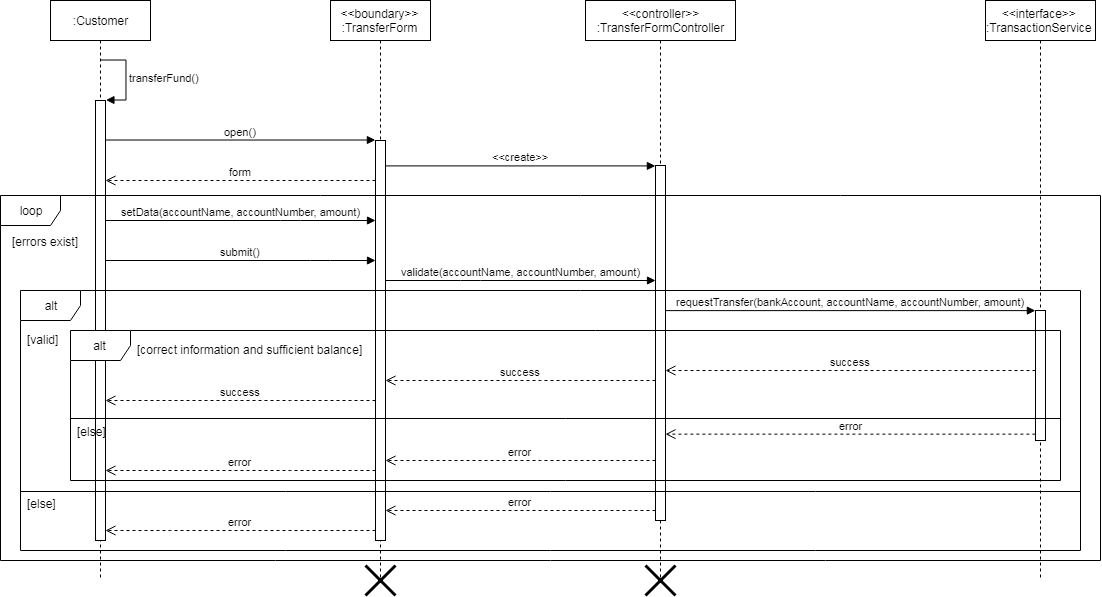

The diagram above was exported from draw.io. Its source (the exported page's mxGraphModel, read from the mxfile embedded in the PNG):
<mxGraphModel dx="1271" dy="524" grid="1" gridSize="10" guides="1" tooltips="1" connect="1" arrows="1" fold="1" page="1" pageScale="1" pageWidth="850" pageHeight="1100" math="0" shadow="0">
  <root>
    <mxCell id="V4kLjy5BtC6xW9PQMHlG-0" />
    <mxCell id="V4kLjy5BtC6xW9PQMHlG-1" parent="V4kLjy5BtC6xW9PQMHlG-0" />
    <mxCell id="B_vQAg3-zDdwBttgbv2v-0" value=":Customer" style="shape=umlLifeline;perimeter=lifelinePerimeter;whiteSpace=wrap;html=1;container=1;collapsible=0;recursiveResize=0;outlineConnect=0;" vertex="1" parent="V4kLjy5BtC6xW9PQMHlG-1">
      <mxGeometry x="70" y="20" width="100" height="580" as="geometry" />
    </mxCell>
    <mxCell id="B_vQAg3-zDdwBttgbv2v-1" value="" style="html=1;points=[];perimeter=orthogonalPerimeter;" vertex="1" parent="B_vQAg3-zDdwBttgbv2v-0">
      <mxGeometry x="45" y="100" width="10" height="440" as="geometry" />
    </mxCell>
    <mxCell id="B_vQAg3-zDdwBttgbv2v-2" value="&lt;span&gt;transferFund()&lt;/span&gt;" style="edgeStyle=orthogonalEdgeStyle;html=1;align=left;spacingLeft=2;endArrow=block;rounded=0;entryX=1;entryY=0;" edge="1" parent="B_vQAg3-zDdwBttgbv2v-0" target="B_vQAg3-zDdwBttgbv2v-1">
      <mxGeometry relative="1" as="geometry">
        <mxPoint x="50" y="60" as="sourcePoint" />
        <Array as="points">
          <mxPoint x="75" y="60" />
          <mxPoint x="75" y="100" />
        </Array>
      </mxGeometry>
    </mxCell>
    <mxCell id="B_vQAg3-zDdwBttgbv2v-3" value="&amp;lt;&amp;lt;boundary&amp;gt;&amp;gt;&lt;br&gt;:TransferForm" style="shape=umlLifeline;perimeter=lifelinePerimeter;whiteSpace=wrap;html=1;container=1;collapsible=0;recursiveResize=0;outlineConnect=0;" vertex="1" parent="V4kLjy5BtC6xW9PQMHlG-1">
      <mxGeometry x="350" y="20" width="100" height="580" as="geometry" />
    </mxCell>
    <mxCell id="B_vQAg3-zDdwBttgbv2v-4" value="" style="html=1;points=[];perimeter=orthogonalPerimeter;" vertex="1" parent="B_vQAg3-zDdwBttgbv2v-3">
      <mxGeometry x="45" y="140" width="10" height="400" as="geometry" />
    </mxCell>
    <mxCell id="B_vQAg3-zDdwBttgbv2v-5" value="&lt;span&gt;open()&lt;br&gt;&lt;/span&gt;" style="html=1;verticalAlign=bottom;endArrow=block;entryX=0;entryY=0;" edge="1" parent="V4kLjy5BtC6xW9PQMHlG-1" source="B_vQAg3-zDdwBttgbv2v-1" target="B_vQAg3-zDdwBttgbv2v-4">
      <mxGeometry relative="1" as="geometry">
        <mxPoint x="365" y="140" as="sourcePoint" />
      </mxGeometry>
    </mxCell>
    <mxCell id="B_vQAg3-zDdwBttgbv2v-6" value="form" style="html=1;verticalAlign=bottom;endArrow=open;dashed=1;endSize=8;" edge="1" parent="V4kLjy5BtC6xW9PQMHlG-1" source="B_vQAg3-zDdwBttgbv2v-4" target="B_vQAg3-zDdwBttgbv2v-1">
      <mxGeometry relative="1" as="geometry">
        <mxPoint x="365" y="216" as="targetPoint" />
        <Array as="points">
          <mxPoint x="310" y="200" />
        </Array>
      </mxGeometry>
    </mxCell>
    <mxCell id="B_vQAg3-zDdwBttgbv2v-7" value="&amp;lt;&amp;lt;controller&amp;gt;&amp;gt;&lt;br&gt;:TransferFormController" style="shape=umlLifeline;perimeter=lifelinePerimeter;whiteSpace=wrap;html=1;container=1;collapsible=0;recursiveResize=0;outlineConnect=0;" vertex="1" parent="V4kLjy5BtC6xW9PQMHlG-1">
      <mxGeometry x="605" y="20" width="150" height="580" as="geometry" />
    </mxCell>
    <mxCell id="B_vQAg3-zDdwBttgbv2v-8" value="" style="html=1;points=[];perimeter=orthogonalPerimeter;" vertex="1" parent="B_vQAg3-zDdwBttgbv2v-7">
      <mxGeometry x="70" y="165" width="10" height="355" as="geometry" />
    </mxCell>
    <mxCell id="B_vQAg3-zDdwBttgbv2v-9" value="&amp;lt;&amp;lt;create&amp;gt;&amp;gt;" style="html=1;verticalAlign=bottom;endArrow=block;entryX=0;entryY=0;" edge="1" parent="V4kLjy5BtC6xW9PQMHlG-1" source="B_vQAg3-zDdwBttgbv2v-4" target="B_vQAg3-zDdwBttgbv2v-8">
      <mxGeometry relative="1" as="geometry">
        <mxPoint x="605" y="240" as="sourcePoint" />
      </mxGeometry>
    </mxCell>
    <mxCell id="B_vQAg3-zDdwBttgbv2v-10" value="submit()" style="html=1;verticalAlign=bottom;endArrow=block;" edge="1" parent="V4kLjy5BtC6xW9PQMHlG-1" source="B_vQAg3-zDdwBttgbv2v-1" target="B_vQAg3-zDdwBttgbv2v-4">
      <mxGeometry relative="1" as="geometry">
        <mxPoint x="205" y="250" as="sourcePoint" />
        <mxPoint x="340" y="313" as="targetPoint" />
        <Array as="points">
          <mxPoint x="340" y="280" />
        </Array>
      </mxGeometry>
    </mxCell>
    <mxCell id="B_vQAg3-zDdwBttgbv2v-11" value="setData(accountName, accountNumber, amount)" style="html=1;verticalAlign=bottom;endArrow=block;" edge="1" parent="V4kLjy5BtC6xW9PQMHlG-1" source="B_vQAg3-zDdwBttgbv2v-1" target="B_vQAg3-zDdwBttgbv2v-4">
      <mxGeometry relative="1" as="geometry">
        <mxPoint x="135" y="280.0344827586207" as="sourcePoint" />
        <mxPoint x="355" y="315" as="targetPoint" />
        <Array as="points">
          <mxPoint x="310" y="240" />
        </Array>
      </mxGeometry>
    </mxCell>
    <mxCell id="B_vQAg3-zDdwBttgbv2v-12" value="validate(accountName, accountNumber, amount)" style="html=1;verticalAlign=bottom;endArrow=block;" edge="1" parent="V4kLjy5BtC6xW9PQMHlG-1" source="B_vQAg3-zDdwBttgbv2v-4" target="B_vQAg3-zDdwBttgbv2v-8">
      <mxGeometry width="80" relative="1" as="geometry">
        <mxPoint x="390" y="310" as="sourcePoint" />
        <mxPoint x="470" y="310" as="targetPoint" />
        <Array as="points">
          <mxPoint x="490" y="300" />
        </Array>
      </mxGeometry>
    </mxCell>
    <mxCell id="B_vQAg3-zDdwBttgbv2v-13" value="[errors exist]" style="text;html=1;resizable=0;points=[];autosize=1;align=left;verticalAlign=top;spacingTop=-4;" vertex="1" parent="V4kLjy5BtC6xW9PQMHlG-1">
      <mxGeometry x="30" y="252.5" width="80" height="20" as="geometry" />
    </mxCell>
    <mxCell id="B_vQAg3-zDdwBttgbv2v-14" value="[valid]" style="text;html=1;resizable=0;points=[];autosize=1;align=left;verticalAlign=top;spacingTop=-4;" vertex="1" parent="V4kLjy5BtC6xW9PQMHlG-1">
      <mxGeometry x="45" y="350" width="50" height="20" as="geometry" />
    </mxCell>
    <mxCell id="B_vQAg3-zDdwBttgbv2v-15" value="&amp;lt;&amp;lt;interface&amp;gt;&amp;gt;&lt;br&gt;:TransactionService" style="html=1;points=[];perimeter=orthogonalPerimeter;shape=umlLifeline;participant=label;fontFamily=Helvetica;fontSize=12;fontColor=#000000;align=center;strokeColor=#000000;fillColor=#ffffff;recursiveResize=0;container=1;collapsible=0;" vertex="1" parent="V4kLjy5BtC6xW9PQMHlG-1">
      <mxGeometry x="1005" y="20" width="110" height="580" as="geometry" />
    </mxCell>
    <mxCell id="B_vQAg3-zDdwBttgbv2v-16" value="" style="html=1;points=[];perimeter=orthogonalPerimeter;" vertex="1" parent="B_vQAg3-zDdwBttgbv2v-15">
      <mxGeometry x="50" y="310" width="10" height="130" as="geometry" />
    </mxCell>
    <mxCell id="B_vQAg3-zDdwBttgbv2v-17" value="requestTransfer(bankAccount, accountName, accountNumber, amount)" style="html=1;verticalAlign=bottom;endArrow=block;entryX=0;entryY=0;" edge="1" parent="V4kLjy5BtC6xW9PQMHlG-1" source="B_vQAg3-zDdwBttgbv2v-8" target="B_vQAg3-zDdwBttgbv2v-16">
      <mxGeometry relative="1" as="geometry">
        <mxPoint x="725" y="330" as="sourcePoint" />
      </mxGeometry>
    </mxCell>
    <mxCell id="B_vQAg3-zDdwBttgbv2v-18" value="error" style="html=1;verticalAlign=bottom;endArrow=open;dashed=1;endSize=8;exitX=0;exitY=0.95;" edge="1" parent="V4kLjy5BtC6xW9PQMHlG-1" source="B_vQAg3-zDdwBttgbv2v-16" target="B_vQAg3-zDdwBttgbv2v-8">
      <mxGeometry relative="1" as="geometry">
        <mxPoint x="775" y="406" as="targetPoint" />
      </mxGeometry>
    </mxCell>
    <mxCell id="B_vQAg3-zDdwBttgbv2v-23" value="success" style="html=1;verticalAlign=bottom;endArrow=open;dashed=1;endSize=8;" edge="1" parent="V4kLjy5BtC6xW9PQMHlG-1" source="B_vQAg3-zDdwBttgbv2v-8" target="B_vQAg3-zDdwBttgbv2v-4">
      <mxGeometry relative="1" as="geometry">
        <mxPoint x="550" y="470" as="sourcePoint" />
        <mxPoint x="360" y="480" as="targetPoint" />
        <Array as="points">
          <mxPoint x="570" y="400" />
        </Array>
      </mxGeometry>
    </mxCell>
    <mxCell id="B_vQAg3-zDdwBttgbv2v-24" value="success" style="html=1;verticalAlign=bottom;endArrow=open;dashed=1;endSize=8;" edge="1" parent="V4kLjy5BtC6xW9PQMHlG-1" source="B_vQAg3-zDdwBttgbv2v-4" target="B_vQAg3-zDdwBttgbv2v-1">
      <mxGeometry relative="1" as="geometry">
        <mxPoint x="350" y="500" as="sourcePoint" />
        <mxPoint x="125" y="510" as="targetPoint" />
        <Array as="points">
          <mxPoint x="320" y="420" />
        </Array>
      </mxGeometry>
    </mxCell>
    <mxCell id="B_vQAg3-zDdwBttgbv2v-25" value="error" style="html=1;verticalAlign=bottom;endArrow=open;dashed=1;endSize=8;" edge="1" parent="V4kLjy5BtC6xW9PQMHlG-1" source="B_vQAg3-zDdwBttgbv2v-8" target="B_vQAg3-zDdwBttgbv2v-4">
      <mxGeometry relative="1" as="geometry">
        <mxPoint x="595" y="559.9999999999999" as="sourcePoint" />
        <mxPoint x="370" y="561" as="targetPoint" />
        <Array as="points">
          <mxPoint x="640" y="530" />
          <mxPoint x="560" y="530" />
        </Array>
      </mxGeometry>
    </mxCell>
    <mxCell id="B_vQAg3-zDdwBttgbv2v-26" value="error" style="html=1;verticalAlign=bottom;endArrow=open;dashed=1;endSize=8;" edge="1" parent="V4kLjy5BtC6xW9PQMHlG-1" source="B_vQAg3-zDdwBttgbv2v-4" target="B_vQAg3-zDdwBttgbv2v-1">
      <mxGeometry relative="1" as="geometry">
        <mxPoint x="350" y="589.5" as="sourcePoint" />
        <mxPoint x="120" y="589.5" as="targetPoint" />
        <Array as="points">
          <mxPoint x="315" y="550" />
          <mxPoint x="200" y="550" />
        </Array>
      </mxGeometry>
    </mxCell>
    <mxCell id="B_vQAg3-zDdwBttgbv2v-30" value="[else]" style="text;html=1;resizable=0;points=[];autosize=1;align=left;verticalAlign=top;spacingTop=-4;" vertex="1" parent="V4kLjy5BtC6xW9PQMHlG-1">
      <mxGeometry x="45" y="514" width="40" height="20" as="geometry" />
    </mxCell>
    <mxCell id="kbjpfsmh3GkFrHnlJgr6-0" value="success" style="html=1;verticalAlign=bottom;endArrow=open;dashed=1;endSize=8;" edge="1" parent="V4kLjy5BtC6xW9PQMHlG-1" source="B_vQAg3-zDdwBttgbv2v-16" target="B_vQAg3-zDdwBttgbv2v-8">
      <mxGeometry relative="1" as="geometry">
        <mxPoint x="680" y="377.11764705882365" as="targetPoint" />
        <mxPoint x="1050.5294117647059" y="377.11764705882365" as="sourcePoint" />
        <Array as="points">
          <mxPoint x="980" y="390" />
        </Array>
      </mxGeometry>
    </mxCell>
    <mxCell id="kbjpfsmh3GkFrHnlJgr6-1" value="error" style="html=1;verticalAlign=bottom;endArrow=open;dashed=1;endSize=8;" edge="1" parent="V4kLjy5BtC6xW9PQMHlG-1" source="B_vQAg3-zDdwBttgbv2v-8" target="B_vQAg3-zDdwBttgbv2v-4">
      <mxGeometry relative="1" as="geometry">
        <mxPoint x="660" y="510" as="sourcePoint" />
        <mxPoint x="405" y="509.9999999999999" as="targetPoint" />
        <Array as="points">
          <mxPoint x="570" y="480" />
        </Array>
      </mxGeometry>
    </mxCell>
    <mxCell id="kbjpfsmh3GkFrHnlJgr6-2" value="error" style="html=1;verticalAlign=bottom;endArrow=open;dashed=1;endSize=8;" edge="1" parent="V4kLjy5BtC6xW9PQMHlG-1" source="B_vQAg3-zDdwBttgbv2v-4" target="B_vQAg3-zDdwBttgbv2v-1">
      <mxGeometry relative="1" as="geometry">
        <mxPoint x="395" y="509.9999999999999" as="sourcePoint" />
        <mxPoint x="140" y="509" as="targetPoint" />
        <Array as="points">
          <mxPoint x="300" y="490" />
        </Array>
      </mxGeometry>
    </mxCell>
    <mxCell id="AJsqoeS5cBpnXDpxgh31-2" value="" style="line;strokeWidth=1;fillColor=none;align=left;verticalAlign=middle;spacingTop=-1;spacingLeft=3;spacingRight=3;rotatable=0;labelPosition=right;points=[];portConstraint=eastwest;" vertex="1" parent="V4kLjy5BtC6xW9PQMHlG-1">
      <mxGeometry x="40" y="507" width="1060" height="8" as="geometry" />
    </mxCell>
    <mxCell id="Lx_hfDywP3EEvPcRU9X1-0" value="loop" style="shape=umlFrame;whiteSpace=wrap;html=1;" vertex="1" parent="V4kLjy5BtC6xW9PQMHlG-1">
      <mxGeometry x="20" y="215" width="1100" height="365" as="geometry" />
    </mxCell>
    <mxCell id="kL5cD4Z1PSL-ldfYFqOg-0" value="alt" style="shape=umlFrame;whiteSpace=wrap;html=1;" vertex="1" parent="V4kLjy5BtC6xW9PQMHlG-1">
      <mxGeometry x="40" y="310" width="1060" height="260" as="geometry" />
    </mxCell>
    <mxCell id="kL5cD4Z1PSL-ldfYFqOg-1" value="alt" style="shape=umlFrame;whiteSpace=wrap;html=1;" vertex="1" parent="V4kLjy5BtC6xW9PQMHlG-1">
      <mxGeometry x="90" y="350" width="990" height="150" as="geometry" />
    </mxCell>
    <mxCell id="i5bRC5kemIVVxU4zUkha-0" value="[correct information and sufficient balance]" style="text;html=1;resizable=0;points=[];autosize=1;align=left;verticalAlign=top;spacingTop=-4;" vertex="1" parent="V4kLjy5BtC6xW9PQMHlG-1">
      <mxGeometry x="155" y="360" width="240" height="20" as="geometry" />
    </mxCell>
    <mxCell id="i5bRC5kemIVVxU4zUkha-2" value="" style="line;strokeWidth=1;fillColor=none;align=left;verticalAlign=middle;spacingTop=-1;spacingLeft=3;spacingRight=3;rotatable=0;labelPosition=right;points=[];portConstraint=eastwest;" vertex="1" parent="V4kLjy5BtC6xW9PQMHlG-1">
      <mxGeometry x="90" y="434" width="990" height="8" as="geometry" />
    </mxCell>
    <mxCell id="i5bRC5kemIVVxU4zUkha-3" value="[else]" style="text;html=1;resizable=0;points=[];autosize=1;align=left;verticalAlign=top;spacingTop=-4;" vertex="1" parent="V4kLjy5BtC6xW9PQMHlG-1">
      <mxGeometry x="95" y="442" width="40" height="20" as="geometry" />
    </mxCell>
    <mxCell id="1a_gltvI9GHU7r4UkA_E-0" value="" style="shape=umlDestroy;whiteSpace=wrap;html=1;strokeWidth=3;" vertex="1" parent="V4kLjy5BtC6xW9PQMHlG-1">
      <mxGeometry x="385" y="585" width="30" height="30" as="geometry" />
    </mxCell>
    <mxCell id="1a_gltvI9GHU7r4UkA_E-1" value="" style="shape=umlDestroy;whiteSpace=wrap;html=1;strokeWidth=3;" vertex="1" parent="V4kLjy5BtC6xW9PQMHlG-1">
      <mxGeometry x="665" y="585" width="30" height="30" as="geometry" />
    </mxCell>
  </root>
</mxGraphModel>